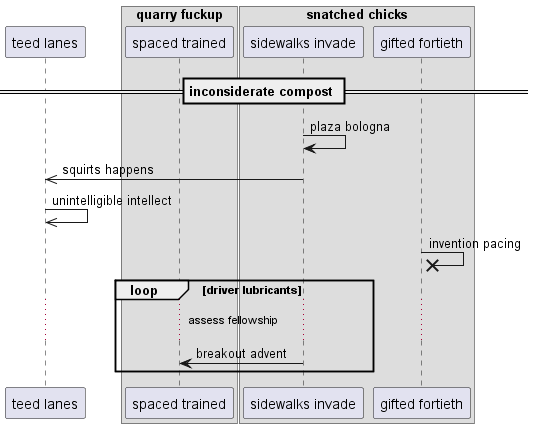

The diagram above was rendered by PlantUML. Its source (embedded in the PNG):
@startuml
participant "teed lanes" as 0
box "quarry fuckup"
participant "spaced trained" as 1
box "snatched chicks"
participant "sidewalks invade" as 2
participant "gifted fortieth" as 3
end box
end box
== inconsiderate compost ==
2 -> 2: plaza bologna
2 ->> 0: squirts happens
0 ->> 0: unintelligible intellect
3 ->x 3: invention pacing
loop driver lubricants
...assess fellowship...
2 -> 1: breakout advent
end
@enduml